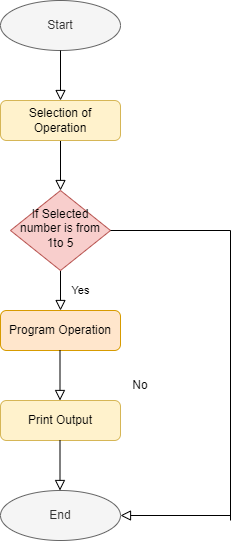

The diagram above was exported from draw.io. Its source (the exported page's mxGraphModel, read from the mxfile embedded in the PNG):
<mxGraphModel dx="782" dy="1572" grid="1" gridSize="10" guides="1" tooltips="1" connect="1" arrows="1" fold="1" page="1" pageScale="1" pageWidth="827" pageHeight="1169" math="0" shadow="0">
  <root>
    <mxCell id="WIyWlLk6GJQsqaUBKTNV-0" />
    <mxCell id="WIyWlLk6GJQsqaUBKTNV-1" parent="WIyWlLk6GJQsqaUBKTNV-0" />
    <mxCell id="WIyWlLk6GJQsqaUBKTNV-2" value="" style="rounded=0;html=1;jettySize=auto;orthogonalLoop=1;fontSize=11;endArrow=block;endFill=0;endSize=8;strokeWidth=1;shadow=0;labelBackgroundColor=none;edgeStyle=orthogonalEdgeStyle;" parent="WIyWlLk6GJQsqaUBKTNV-1" source="WIyWlLk6GJQsqaUBKTNV-3" target="WIyWlLk6GJQsqaUBKTNV-6" edge="1">
      <mxGeometry relative="1" as="geometry" />
    </mxCell>
    <mxCell id="WIyWlLk6GJQsqaUBKTNV-3" value="Selection of Operation" style="rounded=1;whiteSpace=wrap;html=1;fontSize=12;glass=0;strokeWidth=1;shadow=0;fillColor=#fff2cc;strokeColor=#d6b656;" parent="WIyWlLk6GJQsqaUBKTNV-1" vertex="1">
      <mxGeometry x="160" y="80" width="120" height="40" as="geometry" />
    </mxCell>
    <mxCell id="WIyWlLk6GJQsqaUBKTNV-4" value="Yes" style="rounded=0;html=1;jettySize=auto;orthogonalLoop=1;fontSize=11;endArrow=block;endFill=0;endSize=8;strokeWidth=1;shadow=0;labelBackgroundColor=none;edgeStyle=orthogonalEdgeStyle;" parent="WIyWlLk6GJQsqaUBKTNV-1" source="WIyWlLk6GJQsqaUBKTNV-6" edge="1">
      <mxGeometry y="20" relative="1" as="geometry">
        <mxPoint as="offset" />
        <mxPoint x="220" y="290" as="targetPoint" />
      </mxGeometry>
    </mxCell>
    <mxCell id="WIyWlLk6GJQsqaUBKTNV-6" value="If Selected number is from 1to 5" style="rhombus;whiteSpace=wrap;html=1;shadow=0;fontFamily=Helvetica;fontSize=12;align=center;strokeWidth=1;spacing=6;spacingTop=-4;fillColor=#f8cecc;strokeColor=#b85450;" parent="WIyWlLk6GJQsqaUBKTNV-1" vertex="1">
      <mxGeometry x="170" y="170" width="100" height="80" as="geometry" />
    </mxCell>
    <mxCell id="WIyWlLk6GJQsqaUBKTNV-11" value="Print Output" style="rounded=1;whiteSpace=wrap;html=1;fontSize=12;glass=0;strokeWidth=1;shadow=0;fillColor=#fff2cc;strokeColor=#d6b656;" parent="WIyWlLk6GJQsqaUBKTNV-1" vertex="1">
      <mxGeometry x="160" y="380" width="120" height="40" as="geometry" />
    </mxCell>
    <mxCell id="WIyWlLk6GJQsqaUBKTNV-12" value="Program Operation" style="rounded=1;whiteSpace=wrap;html=1;fontSize=12;glass=0;strokeWidth=1;shadow=0;fillColor=#ffe6cc;strokeColor=#d79b00;" parent="WIyWlLk6GJQsqaUBKTNV-1" vertex="1">
      <mxGeometry x="160" y="290" width="120" height="40" as="geometry" />
    </mxCell>
    <mxCell id="OlPeXROZMTrYOlJssMaH-0" value="Start" style="ellipse;whiteSpace=wrap;html=1;fillColor=#f5f5f5;fontColor=#333333;strokeColor=#666666;" vertex="1" parent="WIyWlLk6GJQsqaUBKTNV-1">
      <mxGeometry x="160" y="-20" width="120" height="50" as="geometry" />
    </mxCell>
    <mxCell id="OlPeXROZMTrYOlJssMaH-1" value="End" style="ellipse;whiteSpace=wrap;html=1;fillColor=#f5f5f5;fontColor=#333333;strokeColor=#666666;" vertex="1" parent="WIyWlLk6GJQsqaUBKTNV-1">
      <mxGeometry x="160" y="470" width="120" height="50" as="geometry" />
    </mxCell>
    <mxCell id="OlPeXROZMTrYOlJssMaH-4" value="" style="rounded=0;html=1;jettySize=auto;orthogonalLoop=1;fontSize=11;endArrow=block;endFill=0;endSize=8;strokeWidth=1;shadow=0;labelBackgroundColor=none;edgeStyle=orthogonalEdgeStyle;" edge="1" parent="WIyWlLk6GJQsqaUBKTNV-1">
      <mxGeometry relative="1" as="geometry">
        <mxPoint x="220" y="30" as="sourcePoint" />
        <mxPoint x="220" y="80" as="targetPoint" />
      </mxGeometry>
    </mxCell>
    <mxCell id="OlPeXROZMTrYOlJssMaH-5" value="" style="rounded=0;html=1;jettySize=auto;orthogonalLoop=1;fontSize=11;endArrow=block;endFill=0;endSize=8;strokeWidth=1;shadow=0;labelBackgroundColor=none;edgeStyle=orthogonalEdgeStyle;" edge="1" parent="WIyWlLk6GJQsqaUBKTNV-1">
      <mxGeometry relative="1" as="geometry">
        <mxPoint x="219.5" y="330" as="sourcePoint" />
        <mxPoint x="219.5" y="380" as="targetPoint" />
      </mxGeometry>
    </mxCell>
    <mxCell id="OlPeXROZMTrYOlJssMaH-6" value="" style="rounded=0;html=1;jettySize=auto;orthogonalLoop=1;fontSize=11;endArrow=block;endFill=0;endSize=8;strokeWidth=1;shadow=0;labelBackgroundColor=none;edgeStyle=orthogonalEdgeStyle;" edge="1" parent="WIyWlLk6GJQsqaUBKTNV-1">
      <mxGeometry relative="1" as="geometry">
        <mxPoint x="219.5" y="420" as="sourcePoint" />
        <mxPoint x="219.5" y="470" as="targetPoint" />
      </mxGeometry>
    </mxCell>
    <mxCell id="OlPeXROZMTrYOlJssMaH-8" value="" style="rounded=0;html=1;jettySize=auto;orthogonalLoop=1;fontSize=11;endArrow=block;endFill=0;endSize=8;strokeWidth=1;shadow=0;labelBackgroundColor=none;edgeStyle=orthogonalEdgeStyle;entryX=1;entryY=0.5;entryDx=0;entryDy=0;" edge="1" parent="WIyWlLk6GJQsqaUBKTNV-1" target="OlPeXROZMTrYOlJssMaH-1">
      <mxGeometry relative="1" as="geometry">
        <mxPoint x="390" y="495" as="sourcePoint" />
        <mxPoint x="330" y="550" as="targetPoint" />
      </mxGeometry>
    </mxCell>
    <mxCell id="OlPeXROZMTrYOlJssMaH-10" value="" style="endArrow=none;html=1;rounded=0;" edge="1" parent="WIyWlLk6GJQsqaUBKTNV-1">
      <mxGeometry width="50" height="50" relative="1" as="geometry">
        <mxPoint x="390" y="500" as="sourcePoint" />
        <mxPoint x="390" y="210" as="targetPoint" />
      </mxGeometry>
    </mxCell>
    <mxCell id="OlPeXROZMTrYOlJssMaH-11" value="" style="endArrow=none;html=1;rounded=0;exitX=1;exitY=0.5;exitDx=0;exitDy=0;" edge="1" parent="WIyWlLk6GJQsqaUBKTNV-1" source="WIyWlLk6GJQsqaUBKTNV-6">
      <mxGeometry width="50" height="50" relative="1" as="geometry">
        <mxPoint x="280" y="240" as="sourcePoint" />
        <mxPoint x="390" y="210" as="targetPoint" />
      </mxGeometry>
    </mxCell>
    <mxCell id="OlPeXROZMTrYOlJssMaH-12" value="No" style="text;html=1;strokeColor=none;fillColor=none;align=center;verticalAlign=middle;whiteSpace=wrap;rounded=0;" vertex="1" parent="WIyWlLk6GJQsqaUBKTNV-1">
      <mxGeometry x="270" y="350" width="60" height="30" as="geometry" />
    </mxCell>
  </root>
</mxGraphModel>